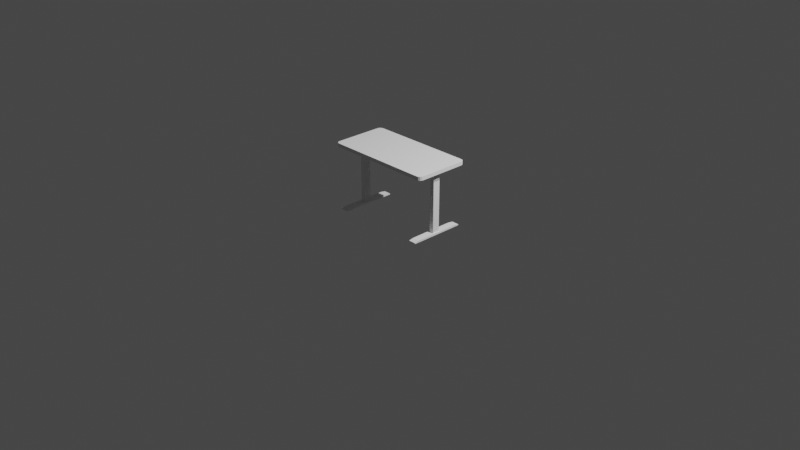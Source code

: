 # Source: desk.blend  (saved by Blender 3.5.10; exported with 4.5.12 LTS)
import bpy
from mathutils import Matrix  # noqa: F401  (used for matrix-valued properties, if any)

bpy.ops.wm.read_factory_settings(use_empty=True)
scene = bpy.context.scene
scene.name = 'Scene'

# ---- collections
col_collection = bpy.data.collections.new('Collection'); scene.collection.children.link(col_collection)

# ---- world
world_world = bpy.data.worlds.new('World'); scene.world = world_world
world_world.use_nodes = True; world_world.node_tree.nodes.clear()
_N = world_world.node_tree.nodes; _L = world_world.node_tree.links
n0 = _N.new('ShaderNodeOutputWorld'); n0.name = 'World Output'; n0.location = (300, 300)
n1 = _N.new('ShaderNodeBackground'); n1.name = 'Background'; n1.location = (10, 300)
n1.inputs[0].default_value = (0.05088, 0.05088, 0.05088, 1.0)
_L.new(n1.outputs[0], n0.inputs[0])
n0.is_active_output = True
world_world.color = (0.05088, 0.05088, 0.05088)
world_world.use_sun_shadow = False
world_world.sun_shadow_jitter_overblur = 0.0

# ---- cameras
cam_camera = bpy.data.cameras.new('Camera')
cam_camera.clip_end = 100.0
cam_camera.ortho_scale = 7.314

# ---- lights
light_light = bpy.data.lights.new('Light', 'POINT')
light_light.transmission_factor = 0.0
light_light.energy = 1000.0
light_light.shadow_soft_size = 0.1
light_light.shadow_maximum_resolution = 0.006
light_light.use_absolute_resolution = True
light_light_001 = bpy.data.lights.new('Light.001', 'POINT')
light_light_001.transmission_factor = 0.0
light_light_001.energy = 1000.0
light_light_001.shadow_soft_size = 0.1
light_light_001.shadow_maximum_resolution = 0.006
light_light_001.use_absolute_resolution = True

# ---- meshes
me_cube_001 = bpy.data.meshes.new('Cube.001')
me_cube_001.from_pydata([(-0.5567, -0.3, -0.02), (-0.6, -0.2567, -0.02), (-0.5733, -0.2967, -0.02), (-0.5873, -0.2873, -0.02), (-0.5967, -0.2733, -0.02), (-0.6, -0.2567, 0.02), (-0.5567, -0.3, 0.02), (-0.5967, -0.2733, 0.02), (-0.5873, -0.2873, 0.02), (-0.5733, -0.2967, 0.02), (-0.6, 0.2567, -0.02), (-0.5567, 0.3, -0.02), (-0.5967, 0.2733, -0.02), (-0.5873, 0.2873, -0.02), (-0.5733, 0.2967, -0.02), (-0.5567, 0.3, 0.02), (-0.6, 0.2567, 0.02), (-0.5733, 0.2967, 0.02), (-0.5873, 0.2873, 0.02), (-0.5967, 0.2733, 0.02), (0.6, -0.2567, -0.02), (0.5567, -0.3, -0.02), (0.5967, -0.2733, -0.02), (0.5873, -0.2873, -0.02), (0.5733, -0.2967, -0.02), (0.5567, -0.3, 0.02), (0.6, -0.2567, 0.02), (0.5733, -0.2967, 0.02), (0.5873, -0.2873, 0.02), (0.5967, -0.2733, 0.02), (0.5567, 0.3, -0.02), (0.6, 0.2567, -0.02), (0.5733, 0.2967, -0.02), (0.5873, 0.2873, -0.02), (0.5967, 0.2733, -0.02), (0.6, 0.2567, 0.02), (0.5567, 0.3, 0.02), (0.5967, 0.2733, 0.02), (0.5873, 0.2873, 0.02), (0.5733, 0.2967, 0.02)], [], [(21, 25, 6, 0), (31, 35, 26, 20), (35, 37, 38, 39, 36, 15, 17, 18, 19, 16, 5, 7, 8, 9, 6, 25, 27, 28, 29, 26), (1, 5, 16, 10), (11, 15, 36, 30), (0, 6, 9, 2), (2, 9, 8, 3), (3, 8, 7, 4), (4, 7, 5, 1), (15, 11, 14, 17), (17, 14, 13, 18), (18, 13, 12, 19), (19, 12, 10, 16), (35, 31, 34, 37), (37, 34, 33, 38), (38, 33, 32, 39), (39, 32, 30, 36), (25, 21, 24, 27), (27, 24, 23, 28), (28, 23, 22, 29), (29, 22, 20, 26), (10, 12, 13, 14, 11, 30, 32, 33, 34, 31, 20, 22, 23, 24, 21, 0, 2, 3, 4, 1)])
_uv = me_cube_001.uv_layers.new(name='UVMap')
_uv.uv.foreach_set('vector', [0.375, 0.759, 0.625, 0.759, 0.625, 0.991, 0.375, 0.991, 0.375, 0.518, 0.625, 0.518, 0.625, 0.732, 0.375, 0.732, 0.625, 0.518, 0.6257, 0.5111, 0.6276, 0.5053, 0.6306, 0.5014, 0.634, 0.5, 0.866, 0.5, 0.8694, 0.5014, 0.8724, 0.5053, 0.8743, 0.5111, 0.875, 0.518, 0.875, 0.732, 0.8743, 0.7389, 0.8724, 0.7447, 0.8694, 0.7486, 0.866, 0.75, 0.634, 0.75, 0.6306, 0.7486, 0.6276, 0.7447, 0.6257, 0.7389, 0.625, 0.732, 0.375, 0.01805, 0.625, 0.01805, 0.625, 0.232, 0.375, 0.232, 0.375, 0.259, 0.625, 0.259, 0.625, 0.491, 0.375, 0.491, 0.375, 0.991, 0.625, 0.991, 0.625, 0.9944, 0.375, 0.9944, 0.375, 0.9944, 0.625, 0.9944, 0.625, 1.0, 0.375, 1.0, 0.375, 0.0, 0.625, 0.0, 0.625, 0.01114, 0.375, 0.01114, 0.375, 0.01114, 0.625, 0.01114, 0.625, 0.01805, 0.375, 0.01805, 0.625, 0.259, 0.375, 0.259, 0.375, 0.2556, 0.625, 0.2556, 0.625, 0.2556, 0.375, 0.2556, 0.375, 0.25, 0.625, 0.25, 0.625, 0.25, 0.375, 0.25, 0.375, 0.2389, 0.625, 0.2389, 0.625, 0.2389, 0.375, 0.2389, 0.375, 0.232, 0.625, 0.232, 0.625, 0.518, 0.375, 0.518, 0.375, 0.5111, 0.625, 0.5111, 0.625, 0.5111, 0.375, 0.5111, 0.375, 0.5, 0.625, 0.5, 0.625, 0.5, 0.375, 0.5, 0.375, 0.4944, 0.625, 0.4944, 0.625, 0.4944, 0.375, 0.4944, 0.375, 0.491, 0.625, 0.491, 0.625, 0.759, 0.375, 0.759, 0.375, 0.7556, 0.625, 0.7556, 0.625, 0.7556, 0.375, 0.7556, 0.375, 0.75, 0.625, 0.75, 0.625, 0.75, 0.375, 0.75, 0.375, 0.7389, 0.625, 0.7389, 0.625, 0.7389, 0.375, 0.7389, 0.375, 0.732, 0.625, 0.732, 0.125, 0.518, 0.1257, 0.5111, 0.1276, 0.5053, 0.1306, 0.5014, 0.134, 0.5, 0.366, 0.5, 0.3694, 0.5014, 0.3724, 0.5053, 0.3743, 0.5111, 0.375, 0.518, 0.375, 0.732, 0.3743, 0.7389, 0.3724, 0.7447, 0.3694, 0.7486, 0.366, 0.75, 0.134, 0.75, 0.1306, 0.7486, 0.1276, 0.7447, 0.1257, 0.7389, 0.125, 0.732])
me_cube_001.update()
me_cube_004 = bpy.data.meshes.new('Cube.004')
me_cube_004.from_pydata([(0.04, 0.2512, 0.01813), (0.04, 0.2286, 0.02), (0.04, 0.2441, 0.01907), (0.04, 0.2358, 0.01975), (0.04, -0.2286, 0.02), (0.04, -0.2512, 0.01813), (0.04, -0.2358, 0.01975), (0.04, -0.2441, 0.01907), (-0.04, -0.2512, 0.01813), (-0.04, -0.2286, 0.02), (-0.04, -0.2441, 0.01907), (-0.04, -0.2358, 0.01975), (-0.04, 0.2286, 0.02), (-0.04, 0.2512, 0.01813), (-0.04, 0.2358, 0.01975), (-0.04, 0.2441, 0.01907), (-0.001809, -0.2, -0.02), (-0.015, -0.2132, -0.02), (-0.008404, -0.2018, -0.02), (-0.01323, -0.2066, -0.02), (0.015, -0.2132, -0.02), (0.001809, -0.2, -0.02), (0.01323, -0.2066, -0.02), (0.008404, -0.2018, -0.02), (-0.015, -0.2368, -0.02), (-0.001809, -0.25, -0.02), (-0.0209, -0.2618, -0.02), (-0.01323, -0.2434, -0.02), (-0.008404, -0.2482, -0.02), (0.001809, -0.25, -0.02), (0.015, -0.2368, -0.02), (0.0209, -0.2618, -0.02), (0.008404, -0.2482, -0.02), (0.01323, -0.2434, -0.02), (-0.001809, 0.25, -0.02), (-0.015, 0.2368, -0.02), (-0.0209, 0.2618, -0.02), (-0.008404, 0.2482, -0.02), (-0.01323, 0.2434, -0.02), (-0.015, 0.2132, -0.02), (-0.001809, 0.2, -0.02), (-0.01323, 0.2066, -0.02), (-0.008404, 0.2018, -0.02), (0.001809, 0.2, -0.02), (0.015, 0.2132, -0.02), (0.008404, 0.2018, -0.02), (0.01323, 0.2066, -0.02), (0.015, 0.2368, -0.02), (0.001809, 0.25, -0.02), (0.0209, 0.2618, -0.02), (0.01323, 0.2434, -0.02), (0.008404, 0.2482, -0.02), (-0.015, 0.2368, -0.06), (-0.001809, 0.25, -0.06), (-0.01323, 0.2434, -0.06), (-0.008404, 0.2482, -0.06), (-0.001809, 0.2, -0.06), (-0.015, 0.2132, -0.06), (-0.008404, 0.2018, -0.06), (-0.01323, 0.2066, -0.06), (0.015, 0.2132, -0.06), (0.001809, 0.2, -0.06), (0.01323, 0.2066, -0.06), (0.008404, 0.2018, -0.06), (0.001809, 0.25, -0.06), (0.015, 0.2368, -0.06), (0.008404, 0.2482, -0.06), (0.01323, 0.2434, -0.06), (0.001809, -0.2, -0.06), (0.015, -0.2132, -0.06), (0.008404, -0.2018, -0.06), (0.01323, -0.2066, -0.06), (0.015, -0.2368, -0.06), (0.001809, -0.25, -0.06), (0.01323, -0.2434, -0.06), (0.008404, -0.2482, -0.06), (-0.015, -0.2132, -0.06), (-0.001809, -0.2, -0.06), (-0.01323, -0.2066, -0.06), (-0.008404, -0.2018, -0.06), (-0.001809, -0.25, -0.06), (-0.015, -0.2368, -0.06), (-0.008404, -0.2482, -0.06), (-0.01323, -0.2434, -0.06), (-0.0377, -0.3, -0.02), (-0.04, -0.2977, -0.02), (-0.03897, -0.2979, -0.02), (-0.03933, -0.2993, -0.02), (-0.04, 0.2977, -0.02), (-0.0377, 0.3, -0.02), (-0.03897, 0.2979, -0.02), (-0.03933, 0.2993, -0.02), (0.04, -0.2977, -0.02), (0.0377, -0.3, -0.02), (0.03897, -0.2979, -0.02), (0.03933, -0.2993, -0.02), (0.04, 0.2977, 0.0008528), (0.0377, 0.3, 0.0), (0.03933, 0.2993, 0.0002498), (0.0377, 0.3, -0.02), (0.04, 0.2977, -0.02), (0.03897, 0.2979, -0.02), (0.03933, 0.2993, -0.02), (0.0377, -0.3, 0.0), (0.04, -0.2977, 0.0008528), (0.03933, -0.2993, 0.0002498), (-0.04, -0.2977, 0.0008528), (-0.0377, -0.3, 0.0), (-0.03933, -0.2993, 0.0002498), (-0.0377, 0.3, 0.0), (-0.04, 0.2977, 0.0008528), (-0.03933, 0.2993, 0.0002498)], [], [(90, 89, 99, 101, 49, 48, 34, 36), (1, 12, 9, 4), (85, 106, 8, 10, 11, 9, 12, 14, 15, 13, 110, 88), (84, 86, 26, 25, 29, 31, 94, 93), (109, 111, 110, 13, 0, 96, 98, 97), (4, 9, 11, 6), (6, 11, 10, 7), (7, 10, 8, 5), (0, 13, 15, 2), (2, 15, 14, 3), (3, 14, 12, 1), (103, 105, 104, 5, 8, 106, 108, 107), (20, 30, 72, 69), (43, 40, 56, 61), (29, 25, 80, 73), (72, 74, 75, 73, 80, 82, 83, 81, 76, 78, 79, 77, 68, 70, 71, 69), (100, 96, 0, 2, 3, 1, 4, 6, 7, 5, 104, 92), (24, 17, 76, 81), (47, 44, 60, 65), (52, 54, 55, 53, 64, 66, 67, 65, 60, 62, 63, 61, 56, 58, 59, 57), (34, 48, 64, 53), (93, 103, 107, 84), (89, 109, 97, 99), (39, 35, 52, 57), (24, 27, 26), (27, 28, 26), (28, 25, 26), (29, 32, 31), (32, 33, 31), (33, 30, 31), (34, 37, 36), (37, 38, 36), (38, 35, 36), (47, 50, 49), (50, 51, 49), (51, 48, 49), (47, 65, 67, 50), (50, 67, 66, 51), (51, 66, 64, 48), (52, 35, 38, 54), (54, 38, 37, 55), (55, 37, 34, 53), (39, 57, 59, 41), (41, 59, 58, 42), (42, 58, 56, 40), (60, 44, 46, 62), (62, 46, 45, 63), (63, 45, 43, 61), (16, 77, 79, 18), (18, 79, 78, 19), (19, 78, 76, 17), (80, 25, 28, 82), (82, 28, 27, 83), (83, 27, 24, 81), (20, 69, 71, 22), (22, 71, 70, 23), (23, 70, 68, 21), (29, 73, 75, 32), (32, 75, 74, 33), (33, 74, 72, 30), (16, 21, 68, 77), (84, 87, 86), (87, 85, 86), (88, 91, 90), (91, 89, 90), (92, 95, 94), (95, 93, 94), (99, 102, 101), (102, 100, 101), (109, 89, 91, 111), (111, 91, 88, 110), (96, 100, 102, 98), (98, 102, 99, 97), (103, 93, 95, 105), (105, 95, 92, 104), (84, 107, 108, 87), (87, 108, 106, 85), (39, 41, 42, 40, 43, 45, 46, 44, 47, 49, 101, 100, 92, 94, 31, 30, 20, 22, 23, 21, 16, 18, 19, 17, 24, 26, 86, 85, 88, 90, 36, 35)])
_uv = me_cube_004.uv_layers.new(name='UVMap')
_uv.uv.foreach_set('vector', [0.375, 0.2544, 0.375, 0.2572, 0.375, 0.4928, 0.375, 0.498, 0.375, 0.4629, 0.375, 0.4099, 0.375, 0.3984, 0.375, 0.3316, 0.625, 0.5198, 0.875, 0.5297, 0.875, 0.7203, 0.625, 0.7258, 0.375, 0.0009563, 0.5649, 0.0009563, 0.6133, 0.02033, 0.6192, 0.0233, 0.6234, 0.02674, 0.625, 0.02973, 0.625, 0.2203, 0.6234, 0.2233, 0.6192, 0.2267, 0.6133, 0.2297, 0.5649, 0.249, 0.375, 0.249, 0.375, 0.9928, 0.375, 0.9953, 0.375, 0.9119, 0.375, 0.8461, 0.375, 0.8356, 0.375, 0.7859, 0.375, 0.7519, 0.375, 0.7572, 0.562, 0.2572, 0.5627, 0.2506, 0.5649, 0.249, 0.6133, 0.2297, 0.61, 0.5119, 0.5476, 0.5006, 0.5448, 0.4993, 0.545, 0.4928, 0.625, 0.7258, 0.875, 0.7203, 0.875, 0.725, 0.625, 0.7309, 0.625, 0.7309, 0.625, 0.025, 0.6207, 0.09195, 0.6203, 0.7322, 0.6203, 0.7322, 0.6207, 0.09195, 0.6133, 0.207, 0.6122, 0.7344, 0.61, 0.5119, 0.6133, 0.2297, 0.6207, 0.2267, 0.6195, 0.5137, 0.6195, 0.5137, 0.6207, 0.2267, 0.625, 0.225, 0.625, 0.5147, 0.625, 0.5147, 0.875, 0.525, 0.875, 0.5297, 0.625, 0.5198, 0.5565, 0.7572, 0.5566, 0.7502, 0.559, 0.7493, 0.6122, 0.7344, 0.6133, 0.207, 0.5649, 0.9627, 0.5632, 0.9884, 0.5623, 0.9928, 0.375, 0.7684, 0.375, 0.7867, 0.375, 0.7867, 0.375, 0.7684, 0.375, 0.4333, 0.375, 0.424, 0.375, 0.424, 0.375, 0.4333, 0.375, 0.8356, 0.375, 0.8461, 0.375, 0.8461, 0.375, 0.8356, 0.375, 0.7867, 0.375, 0.7935, 0.375, 0.8157, 0.375, 0.8356, 0.375, 0.8461, 0.375, 0.8648, 0.375, 0.8753, 0.375, 0.8691, 0.375, 0.8411, 0.375, 0.8318, 0.375, 0.8112, 0.375, 0.7959, 0.375, 0.7877, 0.375, 0.7735, 0.375, 0.7647, 0.375, 0.7684, 0.375, 0.501, 0.5476, 0.5006, 0.61, 0.5119, 0.6179, 0.5137, 0.6234, 0.5166, 0.625, 0.5198, 0.625, 0.7258, 0.6234, 0.7289, 0.6187, 0.7321, 0.6122, 0.7344, 0.559, 0.7493, 0.375, 0.749, 0.375, 0.8691, 0.375, 0.8411, 0.375, 0.8411, 0.375, 0.8691, 0.375, 0.4557, 0.375, 0.4633, 0.375, 0.4633, 0.375, 0.4557, 0.375, 0.3655, 0.375, 0.363, 0.375, 0.378, 0.375, 0.3984, 0.375, 0.4099, 0.375, 0.4309, 0.375, 0.4518, 0.375, 0.4557, 0.375, 0.4633, 0.375, 0.4638, 0.375, 0.4502, 0.375, 0.4333, 0.375, 0.424, 0.375, 0.4065, 0.375, 0.387, 0.375, 0.3811, 0.375, 0.3984, 0.375, 0.4099, 0.375, 0.4099, 0.375, 0.3984, 0.375, 0.7572, 0.5565, 0.7572, 0.5623, 0.9928, 0.375, 0.9928, 0.375, 0.2572, 0.562, 0.2572, 0.545, 0.4928, 0.375, 0.4928, 0.375, 0.3811, 0.375, 0.3655, 0.375, 0.3655, 0.375, 0.3811, 0.375, 0.8691, 0.375, 0.8769, 0.375, 0.9119, 0.375, 0.8769, 0.375, 0.8826, 0.375, 0.9119, 0.375, 0.8826, 0.375, 0.8847, 0.375, 0.9119, 0.375, 0.8356, 0.375, 0.8163, 0.375, 0.7859, 0.375, 0.8163, 0.375, 0.8021, 0.375, 0.7859, 0.375, 0.8021, 0.375, 0.797, 0.375, 0.7859, 0.375, 0.3984, 0.375, 0.3777, 0.375, 0.3316, 0.375, 0.3777, 0.375, 0.3624, 0.375, 0.3316, 0.375, 0.3624, 0.375, 0.3569, 0.375, 0.3316, 0.375, 0.4557, 0.375, 0.4536, 0.375, 0.4629, 0.375, 0.4536, 0.375, 0.452, 0.375, 0.4629, 0.375, 0.452, 0.375, 0.4514, 0.375, 0.4629, 0.375, 0.4557, 0.375, 0.4557, 0.375, 0.4518, 0.375, 0.4536, 0.375, 0.4536, 0.375, 0.4518, 0.375, 0.4309, 0.375, 0.4306, 0.375, 0.4306, 0.375, 0.4309, 0.375, 0.4099, 0.375, 0.4099, 0.375, 0.3655, 0.375, 0.3655, 0.375, 0.3612, 0.375, 0.363, 0.375, 0.363, 0.375, 0.3612, 0.375, 0.3777, 0.375, 0.378, 0.375, 0.378, 0.375, 0.3777, 0.375, 0.3984, 0.375, 0.3984, 0.375, 0.3811, 0.375, 0.3811, 0.375, 0.387, 0.375, 0.386, 0.375, 0.386, 0.375, 0.387, 0.375, 0.4065, 0.375, 0.4056, 0.375, 0.4056, 0.375, 0.4065, 0.375, 0.424, 0.375, 0.424, 0.375, 0.4633, 0.375, 0.4633, 0.375, 0.4631, 0.375, 0.4638, 0.375, 0.4638, 0.375, 0.4631, 0.375, 0.4494, 0.375, 0.4502, 0.375, 0.4502, 0.375, 0.4494, 0.375, 0.4333, 0.375, 0.4333, 0.375, 0.7959, 0.375, 0.7959, 0.375, 0.8112, 0.375, 0.8112, 0.375, 0.8112, 0.375, 0.8112, 0.375, 0.8318, 0.375, 0.8319, 0.375, 0.8319, 0.375, 0.8318, 0.375, 0.8411, 0.375, 0.8411, 0.375, 0.8461, 0.375, 0.8461, 0.375, 0.8654, 0.375, 0.8648, 0.375, 0.8648, 0.375, 0.8654, 0.375, 0.8769, 0.375, 0.8753, 0.375, 0.8753, 0.375, 0.8769, 0.375, 0.8691, 0.375, 0.8691, 0.375, 0.7684, 0.375, 0.7684, 0.375, 0.7647, 0.375, 0.7647, 0.375, 0.7647, 0.375, 0.7647, 0.375, 0.7735, 0.375, 0.7735, 0.375, 0.7735, 0.375, 0.7735, 0.375, 0.7877, 0.375, 0.7877, 0.375, 0.8356, 0.375, 0.8356, 0.375, 0.8157, 0.375, 0.8163, 0.375, 0.8163, 0.375, 0.8157, 0.375, 0.7935, 0.375, 0.7919, 0.375, 0.7919, 0.375, 0.7935, 0.375, 0.7867, 0.375, 0.7867, 0.375, 0.7959, 0.375, 0.7877, 0.375, 0.7877, 0.375, 0.7959, 0.375, 0.9928, 0.375, 0.9979, 0.375, 0.9968, 0.375, 0.9979, 0.375, 1.0, 0.375, 0.9968, 0.375, 0.2539, 0.375, 0.2517, 0.375, 0.2544, 0.375, 0.2517, 0.375, 0.2572, 0.375, 0.2544, 0.375, 0.749, 0.375, 0.7497, 0.375, 0.7519, 0.375, 0.7497, 0.375, 0.75, 0.375, 0.7519, 0.375, 0.4928, 0.375, 0.4979, 0.375, 0.498, 0.375, 0.4979, 0.375, 0.5, 0.375, 0.498, 0.562, 0.2572, 0.375, 0.2572, 0.375, 0.25, 0.5627, 0.2506, 0.5627, 0.2506, 0.375, 0.25, 0.375, 0.249, 0.5649, 0.249, 0.5476, 0.5006, 0.375, 0.501, 0.375, 0.5, 0.5448, 0.4993, 0.5448, 0.4993, 0.375, 0.5, 0.375, 0.4928, 0.545, 0.4928, 0.5565, 0.7572, 0.375, 0.7572, 0.375, 0.75, 0.5566, 0.7502, 0.5566, 0.7502, 0.375, 0.75, 0.375, 0.749, 0.559, 0.7493, 0.375, 0.9928, 0.5623, 0.9928, 0.5625, 1.0, 0.375, 1.0, 0.375, 0.0, 0.5625, 0.0, 0.5649, 0.0009563, 0.375, 0.0009563, 0.375, 0.3811, 0.375, 0.386, 0.375, 0.4056, 0.375, 0.424, 0.375, 0.4333, 0.375, 0.4494, 0.375, 0.4631, 0.375, 0.4633, 0.375, 0.4557, 0.375, 0.4629, 0.375, 0.498, 0.375, 0.501, 0.375, 0.749, 0.375, 0.7519, 0.375, 0.7859, 0.375, 0.7867, 0.375, 0.7684, 0.375, 0.7647, 0.375, 0.7735, 0.375, 0.7877, 0.375, 0.7959, 0.375, 0.8112, 0.375, 0.8319, 0.375, 0.8411, 0.375, 0.8691, 0.375, 0.9119, 0.375, 0.9953, 0.375, 0.9971, 0.375, 0.2529, 0.375, 0.2544, 0.375, 0.3316, 0.375, 0.3655])
me_cube_004.update()
me_cube_005 = bpy.data.meshes.new('Cube.005')
me_cube_005.from_pydata([(-0.02163, -0.04, -0.33), (-0.025, -0.03663, -0.33), (-0.02401, -0.03901, -0.33), (-0.025, -0.03663, 0.33), (-0.02163, -0.04, 0.33), (-0.02401, -0.03901, 0.33), (-0.025, 0.03663, -0.33), (-0.02163, 0.04, -0.33), (-0.02401, 0.03901, -0.33), (-0.02163, 0.04, 0.33), (-0.025, 0.03663, 0.33), (-0.02401, 0.03901, 0.33), (0.025, -0.03663, -0.33), (0.02163, -0.04, -0.33), (0.02401, -0.03901, -0.33), (0.02163, -0.04, 0.33), (0.025, -0.03663, 0.33), (0.02401, -0.03901, 0.33), (0.02163, 0.04, -0.33), (0.025, 0.03663, -0.33), (0.02401, 0.03901, -0.33), (0.025, 0.03663, 0.33), (0.02163, 0.04, 0.33), (0.02401, 0.03901, 0.33)], [], [(13, 15, 4, 0), (19, 21, 16, 12), (21, 23, 22, 9, 11, 10, 3, 5, 4, 15, 17, 16), (1, 3, 10, 6), (7, 9, 22, 18), (0, 4, 5, 2), (2, 5, 3, 1), (9, 7, 8, 11), (11, 8, 6, 10), (21, 19, 20, 23), (23, 20, 18, 22), (15, 13, 14, 17), (17, 14, 12, 16), (6, 8, 7, 18, 20, 19, 12, 14, 13, 0, 2, 1)])
_uv = me_cube_005.uv_layers.new(name='UVMap')
_uv.uv.foreach_set('vector', [0.375, 0.7669, 0.625, 0.7669, 0.625, 0.9831, 0.375, 0.9831, 0.375, 0.5105, 0.625, 0.5105, 0.625, 0.7395, 0.375, 0.7395, 0.625, 0.5105, 0.6299, 0.5031, 0.6419, 0.5, 0.8581, 0.5, 0.8701, 0.5031, 0.875, 0.5105, 0.875, 0.7395, 0.8701, 0.7469, 0.8581, 0.75, 0.6419, 0.75, 0.6299, 0.7469, 0.625, 0.7395, 0.375, 0.01053, 0.625, 0.01053, 0.625, 0.2395, 0.375, 0.2395, 0.375, 0.2669, 0.625, 0.2669, 0.625, 0.4831, 0.375, 0.4831, 0.375, 0.9831, 0.625, 0.9831, 0.625, 1.0, 0.375, 1.0, 0.375, 0.0, 0.625, 0.0, 0.625, 0.01053, 0.375, 0.01053, 0.625, 0.2669, 0.375, 0.2669, 0.375, 0.25, 0.625, 0.25, 0.625, 0.25, 0.375, 0.25, 0.375, 0.2395, 0.625, 0.2395, 0.625, 0.5105, 0.375, 0.5105, 0.375, 0.5, 0.625, 0.5, 0.625, 0.5, 0.375, 0.5, 0.375, 0.4831, 0.625, 0.4831, 0.625, 0.7669, 0.375, 0.7669, 0.375, 0.75, 0.625, 0.75, 0.625, 0.75, 0.375, 0.75, 0.375, 0.7395, 0.625, 0.7395, 0.125, 0.5105, 0.1299, 0.5031, 0.1419, 0.5, 0.3581, 0.5, 0.3701, 0.5031, 0.375, 0.5105, 0.375, 0.7395, 0.3701, 0.7469, 0.3581, 0.75, 0.1419, 0.75, 0.1299, 0.7469, 0.125, 0.7395])
me_cube_005.update()
me_cube_006 = bpy.data.meshes.new('Cube.006')
me_cube_006.from_pydata([(-0.02163, -0.04, -0.33), (-0.025, -0.03663, -0.33), (-0.02401, -0.03901, -0.33), (-0.025, -0.03663, 0.33), (-0.02163, -0.04, 0.33), (-0.02401, -0.03901, 0.33), (-0.025, 0.03663, -0.33), (-0.02163, 0.04, -0.33), (-0.02401, 0.03901, -0.33), (-0.02163, 0.04, 0.33), (-0.025, 0.03663, 0.33), (-0.02401, 0.03901, 0.33), (0.025, -0.03663, -0.33), (0.02163, -0.04, -0.33), (0.02401, -0.03901, -0.33), (0.02163, -0.04, 0.33), (0.025, -0.03663, 0.33), (0.02401, -0.03901, 0.33), (0.02163, 0.04, -0.33), (0.025, 0.03663, -0.33), (0.02401, 0.03901, -0.33), (0.025, 0.03663, 0.33), (0.02163, 0.04, 0.33), (0.02401, 0.03901, 0.33)], [], [(13, 15, 4, 0), (19, 21, 16, 12), (21, 23, 22, 9, 11, 10, 3, 5, 4, 15, 17, 16), (1, 3, 10, 6), (7, 9, 22, 18), (0, 4, 5, 2), (2, 5, 3, 1), (9, 7, 8, 11), (11, 8, 6, 10), (21, 19, 20, 23), (23, 20, 18, 22), (15, 13, 14, 17), (17, 14, 12, 16), (6, 8, 7, 18, 20, 19, 12, 14, 13, 0, 2, 1)])
_uv = me_cube_006.uv_layers.new(name='UVMap')
_uv.uv.foreach_set('vector', [0.375, 0.7669, 0.625, 0.7669, 0.625, 0.9831, 0.375, 0.9831, 0.375, 0.5105, 0.625, 0.5105, 0.625, 0.7395, 0.375, 0.7395, 0.625, 0.5105, 0.6299, 0.5031, 0.6419, 0.5, 0.8581, 0.5, 0.8701, 0.5031, 0.875, 0.5105, 0.875, 0.7395, 0.8701, 0.7469, 0.8581, 0.75, 0.6419, 0.75, 0.6299, 0.7469, 0.625, 0.7395, 0.375, 0.01053, 0.625, 0.01053, 0.625, 0.2395, 0.375, 0.2395, 0.375, 0.2669, 0.625, 0.2669, 0.625, 0.4831, 0.375, 0.4831, 0.375, 0.9831, 0.625, 0.9831, 0.625, 1.0, 0.375, 1.0, 0.375, 0.0, 0.625, 0.0, 0.625, 0.01053, 0.375, 0.01053, 0.625, 0.2669, 0.375, 0.2669, 0.375, 0.25, 0.625, 0.25, 0.625, 0.25, 0.375, 0.25, 0.375, 0.2395, 0.625, 0.2395, 0.625, 0.5105, 0.375, 0.5105, 0.375, 0.5, 0.625, 0.5, 0.625, 0.5, 0.375, 0.5, 0.375, 0.4831, 0.625, 0.4831, 0.625, 0.7669, 0.375, 0.7669, 0.375, 0.75, 0.625, 0.75, 0.625, 0.75, 0.375, 0.75, 0.375, 0.7395, 0.625, 0.7395, 0.125, 0.5105, 0.1299, 0.5031, 0.1419, 0.5, 0.3581, 0.5, 0.3701, 0.5031, 0.375, 0.5105, 0.375, 0.7395, 0.3701, 0.7469, 0.3581, 0.75, 0.1419, 0.75, 0.1299, 0.7469, 0.125, 0.7395])
me_cube_006.update()
me_cube_007 = bpy.data.meshes.new('Cube.007')
me_cube_007.from_pydata([(0.04, 0.2512, 0.01813), (0.04, 0.2286, 0.02), (0.04, 0.2441, 0.01907), (0.04, 0.2358, 0.01975), (0.04, -0.2286, 0.02), (0.04, -0.2512, 0.01813), (0.04, -0.2358, 0.01975), (0.04, -0.2441, 0.01907), (-0.04, -0.2512, 0.01813), (-0.04, -0.2286, 0.02), (-0.04, -0.2441, 0.01907), (-0.04, -0.2358, 0.01975), (-0.04, 0.2286, 0.02), (-0.04, 0.2512, 0.01813), (-0.04, 0.2358, 0.01975), (-0.04, 0.2441, 0.01907), (-0.001809, -0.2, -0.02), (-0.015, -0.2132, -0.02), (-0.008404, -0.2018, -0.02), (-0.01323, -0.2066, -0.02), (0.015, -0.2132, -0.02), (0.001809, -0.2, -0.02), (0.01323, -0.2066, -0.02), (0.008404, -0.2018, -0.02), (-0.015, -0.2368, -0.02), (-0.001809, -0.25, -0.02), (-0.0209, -0.2618, -0.02), (-0.01323, -0.2434, -0.02), (-0.008404, -0.2482, -0.02), (0.001809, -0.25, -0.02), (0.015, -0.2368, -0.02), (0.0209, -0.2618, -0.02), (0.008404, -0.2482, -0.02), (0.01323, -0.2434, -0.02), (-0.001809, 0.25, -0.02), (-0.015, 0.2368, -0.02), (-0.0209, 0.2618, -0.02), (-0.008404, 0.2482, -0.02), (-0.01323, 0.2434, -0.02), (-0.015, 0.2132, -0.02), (-0.001809, 0.2, -0.02), (-0.01323, 0.2066, -0.02), (-0.008404, 0.2018, -0.02), (0.001809, 0.2, -0.02), (0.015, 0.2132, -0.02), (0.008404, 0.2018, -0.02), (0.01323, 0.2066, -0.02), (0.015, 0.2368, -0.02), (0.001809, 0.25, -0.02), (0.0209, 0.2618, -0.02), (0.01323, 0.2434, -0.02), (0.008404, 0.2482, -0.02), (-0.015, 0.2368, -0.06), (-0.001809, 0.25, -0.06), (-0.01323, 0.2434, -0.06), (-0.008404, 0.2482, -0.06), (-0.001809, 0.2, -0.06), (-0.015, 0.2132, -0.06), (-0.008404, 0.2018, -0.06), (-0.01323, 0.2066, -0.06), (0.015, 0.2132, -0.06), (0.001809, 0.2, -0.06), (0.01323, 0.2066, -0.06), (0.008404, 0.2018, -0.06), (0.001809, 0.25, -0.06), (0.015, 0.2368, -0.06), (0.008404, 0.2482, -0.06), (0.01323, 0.2434, -0.06), (0.001809, -0.2, -0.06), (0.015, -0.2132, -0.06), (0.008404, -0.2018, -0.06), (0.01323, -0.2066, -0.06), (0.015, -0.2368, -0.06), (0.001809, -0.25, -0.06), (0.01323, -0.2434, -0.06), (0.008404, -0.2482, -0.06), (-0.015, -0.2132, -0.06), (-0.001809, -0.2, -0.06), (-0.01323, -0.2066, -0.06), (-0.008404, -0.2018, -0.06), (-0.001809, -0.25, -0.06), (-0.015, -0.2368, -0.06), (-0.008404, -0.2482, -0.06), (-0.01323, -0.2434, -0.06), (-0.0377, -0.3, -0.02), (-0.04, -0.2977, -0.02), (-0.03897, -0.2979, -0.02), (-0.03933, -0.2993, -0.02), (-0.04, 0.2977, -0.02), (-0.0377, 0.3, -0.02), (-0.03897, 0.2979, -0.02), (-0.03933, 0.2993, -0.02), (0.04, -0.2977, -0.02), (0.0377, -0.3, -0.02), (0.03897, -0.2979, -0.02), (0.03933, -0.2993, -0.02), (0.04, 0.2977, 0.0008528), (0.0377, 0.3, 0.0), (0.03933, 0.2993, 0.0002498), (0.0377, 0.3, -0.02), (0.04, 0.2977, -0.02), (0.03897, 0.2979, -0.02), (0.03933, 0.2993, -0.02), (0.0377, -0.3, 0.0), (0.04, -0.2977, 0.0008528), (0.03933, -0.2993, 0.0002498), (-0.04, -0.2977, 0.0008528), (-0.0377, -0.3, 0.0), (-0.03933, -0.2993, 0.0002498), (-0.0377, 0.3, 0.0), (-0.04, 0.2977, 0.0008528), (-0.03933, 0.2993, 0.0002498)], [], [(90, 89, 99, 101, 49, 48, 34, 36), (1, 12, 9, 4), (85, 106, 8, 10, 11, 9, 12, 14, 15, 13, 110, 88), (84, 86, 26, 25, 29, 31, 94, 93), (109, 111, 110, 13, 0, 96, 98, 97), (4, 9, 11, 6), (6, 11, 10, 7), (7, 10, 8, 5), (0, 13, 15, 2), (2, 15, 14, 3), (3, 14, 12, 1), (103, 105, 104, 5, 8, 106, 108, 107), (20, 30, 72, 69), (43, 40, 56, 61), (29, 25, 80, 73), (72, 74, 75, 73, 80, 82, 83, 81, 76, 78, 79, 77, 68, 70, 71, 69), (100, 96, 0, 2, 3, 1, 4, 6, 7, 5, 104, 92), (24, 17, 76, 81), (47, 44, 60, 65), (52, 54, 55, 53, 64, 66, 67, 65, 60, 62, 63, 61, 56, 58, 59, 57), (34, 48, 64, 53), (93, 103, 107, 84), (89, 109, 97, 99), (39, 35, 52, 57), (24, 27, 26), (27, 28, 26), (28, 25, 26), (29, 32, 31), (32, 33, 31), (33, 30, 31), (34, 37, 36), (37, 38, 36), (38, 35, 36), (47, 50, 49), (50, 51, 49), (51, 48, 49), (47, 65, 67, 50), (50, 67, 66, 51), (51, 66, 64, 48), (52, 35, 38, 54), (54, 38, 37, 55), (55, 37, 34, 53), (39, 57, 59, 41), (41, 59, 58, 42), (42, 58, 56, 40), (60, 44, 46, 62), (62, 46, 45, 63), (63, 45, 43, 61), (16, 77, 79, 18), (18, 79, 78, 19), (19, 78, 76, 17), (80, 25, 28, 82), (82, 28, 27, 83), (83, 27, 24, 81), (20, 69, 71, 22), (22, 71, 70, 23), (23, 70, 68, 21), (29, 73, 75, 32), (32, 75, 74, 33), (33, 74, 72, 30), (16, 21, 68, 77), (84, 87, 86), (87, 85, 86), (88, 91, 90), (91, 89, 90), (92, 95, 94), (95, 93, 94), (99, 102, 101), (102, 100, 101), (109, 89, 91, 111), (111, 91, 88, 110), (96, 100, 102, 98), (98, 102, 99, 97), (103, 93, 95, 105), (105, 95, 92, 104), (84, 107, 108, 87), (87, 108, 106, 85), (39, 41, 42, 40, 43, 45, 46, 44, 47, 49, 101, 100, 92, 94, 31, 30, 20, 22, 23, 21, 16, 18, 19, 17, 24, 26, 86, 85, 88, 90, 36, 35)])
_uv = me_cube_007.uv_layers.new(name='UVMap')
_uv.uv.foreach_set('vector', [0.375, 0.2544, 0.375, 0.2572, 0.375, 0.4928, 0.375, 0.498, 0.375, 0.4629, 0.375, 0.4099, 0.375, 0.3984, 0.375, 0.3316, 0.625, 0.5198, 0.875, 0.5297, 0.875, 0.7203, 0.625, 0.7258, 0.375, 0.0009563, 0.5649, 0.0009563, 0.6133, 0.02033, 0.6192, 0.0233, 0.6234, 0.02674, 0.625, 0.02973, 0.625, 0.2203, 0.6234, 0.2233, 0.6192, 0.2267, 0.6133, 0.2297, 0.5649, 0.249, 0.375, 0.249, 0.375, 0.9928, 0.375, 0.9953, 0.375, 0.9119, 0.375, 0.8461, 0.375, 0.8356, 0.375, 0.7859, 0.375, 0.7519, 0.375, 0.7572, 0.562, 0.2572, 0.5627, 0.2506, 0.5649, 0.249, 0.6133, 0.2297, 0.61, 0.5119, 0.5476, 0.5006, 0.5448, 0.4993, 0.545, 0.4928, 0.625, 0.7258, 0.875, 0.7203, 0.875, 0.725, 0.625, 0.7309, 0.625, 0.7309, 0.625, 0.025, 0.6207, 0.09195, 0.6203, 0.7322, 0.6203, 0.7322, 0.6207, 0.09195, 0.6133, 0.207, 0.6122, 0.7344, 0.61, 0.5119, 0.6133, 0.2297, 0.6207, 0.2267, 0.6195, 0.5137, 0.6195, 0.5137, 0.6207, 0.2267, 0.625, 0.225, 0.625, 0.5147, 0.625, 0.5147, 0.875, 0.525, 0.875, 0.5297, 0.625, 0.5198, 0.5565, 0.7572, 0.5566, 0.7502, 0.559, 0.7493, 0.6122, 0.7344, 0.6133, 0.207, 0.5649, 0.9627, 0.5632, 0.9884, 0.5623, 0.9928, 0.375, 0.7684, 0.375, 0.7867, 0.375, 0.7867, 0.375, 0.7684, 0.375, 0.4333, 0.375, 0.424, 0.375, 0.424, 0.375, 0.4333, 0.375, 0.8356, 0.375, 0.8461, 0.375, 0.8461, 0.375, 0.8356, 0.375, 0.7867, 0.375, 0.7935, 0.375, 0.8157, 0.375, 0.8356, 0.375, 0.8461, 0.375, 0.8648, 0.375, 0.8753, 0.375, 0.8691, 0.375, 0.8411, 0.375, 0.8318, 0.375, 0.8112, 0.375, 0.7959, 0.375, 0.7877, 0.375, 0.7735, 0.375, 0.7647, 0.375, 0.7684, 0.375, 0.501, 0.5476, 0.5006, 0.61, 0.5119, 0.6179, 0.5137, 0.6234, 0.5166, 0.625, 0.5198, 0.625, 0.7258, 0.6234, 0.7289, 0.6187, 0.7321, 0.6122, 0.7344, 0.559, 0.7493, 0.375, 0.749, 0.375, 0.8691, 0.375, 0.8411, 0.375, 0.8411, 0.375, 0.8691, 0.375, 0.4557, 0.375, 0.4633, 0.375, 0.4633, 0.375, 0.4557, 0.375, 0.3655, 0.375, 0.363, 0.375, 0.378, 0.375, 0.3984, 0.375, 0.4099, 0.375, 0.4309, 0.375, 0.4518, 0.375, 0.4557, 0.375, 0.4633, 0.375, 0.4638, 0.375, 0.4502, 0.375, 0.4333, 0.375, 0.424, 0.375, 0.4065, 0.375, 0.387, 0.375, 0.3811, 0.375, 0.3984, 0.375, 0.4099, 0.375, 0.4099, 0.375, 0.3984, 0.375, 0.7572, 0.5565, 0.7572, 0.5623, 0.9928, 0.375, 0.9928, 0.375, 0.2572, 0.562, 0.2572, 0.545, 0.4928, 0.375, 0.4928, 0.375, 0.3811, 0.375, 0.3655, 0.375, 0.3655, 0.375, 0.3811, 0.375, 0.8691, 0.375, 0.8769, 0.375, 0.9119, 0.375, 0.8769, 0.375, 0.8826, 0.375, 0.9119, 0.375, 0.8826, 0.375, 0.8847, 0.375, 0.9119, 0.375, 0.8356, 0.375, 0.8163, 0.375, 0.7859, 0.375, 0.8163, 0.375, 0.8021, 0.375, 0.7859, 0.375, 0.8021, 0.375, 0.797, 0.375, 0.7859, 0.375, 0.3984, 0.375, 0.3777, 0.375, 0.3316, 0.375, 0.3777, 0.375, 0.3624, 0.375, 0.3316, 0.375, 0.3624, 0.375, 0.3569, 0.375, 0.3316, 0.375, 0.4557, 0.375, 0.4536, 0.375, 0.4629, 0.375, 0.4536, 0.375, 0.452, 0.375, 0.4629, 0.375, 0.452, 0.375, 0.4514, 0.375, 0.4629, 0.375, 0.4557, 0.375, 0.4557, 0.375, 0.4518, 0.375, 0.4536, 0.375, 0.4536, 0.375, 0.4518, 0.375, 0.4309, 0.375, 0.4306, 0.375, 0.4306, 0.375, 0.4309, 0.375, 0.4099, 0.375, 0.4099, 0.375, 0.3655, 0.375, 0.3655, 0.375, 0.3612, 0.375, 0.363, 0.375, 0.363, 0.375, 0.3612, 0.375, 0.3777, 0.375, 0.378, 0.375, 0.378, 0.375, 0.3777, 0.375, 0.3984, 0.375, 0.3984, 0.375, 0.3811, 0.375, 0.3811, 0.375, 0.387, 0.375, 0.386, 0.375, 0.386, 0.375, 0.387, 0.375, 0.4065, 0.375, 0.4056, 0.375, 0.4056, 0.375, 0.4065, 0.375, 0.424, 0.375, 0.424, 0.375, 0.4633, 0.375, 0.4633, 0.375, 0.4631, 0.375, 0.4638, 0.375, 0.4638, 0.375, 0.4631, 0.375, 0.4494, 0.375, 0.4502, 0.375, 0.4502, 0.375, 0.4494, 0.375, 0.4333, 0.375, 0.4333, 0.375, 0.7959, 0.375, 0.7959, 0.375, 0.8112, 0.375, 0.8112, 0.375, 0.8112, 0.375, 0.8112, 0.375, 0.8318, 0.375, 0.8319, 0.375, 0.8319, 0.375, 0.8318, 0.375, 0.8411, 0.375, 0.8411, 0.375, 0.8461, 0.375, 0.8461, 0.375, 0.8654, 0.375, 0.8648, 0.375, 0.8648, 0.375, 0.8654, 0.375, 0.8769, 0.375, 0.8753, 0.375, 0.8753, 0.375, 0.8769, 0.375, 0.8691, 0.375, 0.8691, 0.375, 0.7684, 0.375, 0.7684, 0.375, 0.7647, 0.375, 0.7647, 0.375, 0.7647, 0.375, 0.7647, 0.375, 0.7735, 0.375, 0.7735, 0.375, 0.7735, 0.375, 0.7735, 0.375, 0.7877, 0.375, 0.7877, 0.375, 0.8356, 0.375, 0.8356, 0.375, 0.8157, 0.375, 0.8163, 0.375, 0.8163, 0.375, 0.8157, 0.375, 0.7935, 0.375, 0.7919, 0.375, 0.7919, 0.375, 0.7935, 0.375, 0.7867, 0.375, 0.7867, 0.375, 0.7959, 0.375, 0.7877, 0.375, 0.7877, 0.375, 0.7959, 0.375, 0.9928, 0.375, 0.9979, 0.375, 0.9968, 0.375, 0.9979, 0.375, 1.0, 0.375, 0.9968, 0.375, 0.2539, 0.375, 0.2517, 0.375, 0.2544, 0.375, 0.2517, 0.375, 0.2572, 0.375, 0.2544, 0.375, 0.749, 0.375, 0.7497, 0.375, 0.7519, 0.375, 0.7497, 0.375, 0.75, 0.375, 0.7519, 0.375, 0.4928, 0.375, 0.4979, 0.375, 0.498, 0.375, 0.4979, 0.375, 0.5, 0.375, 0.498, 0.562, 0.2572, 0.375, 0.2572, 0.375, 0.25, 0.5627, 0.2506, 0.5627, 0.2506, 0.375, 0.25, 0.375, 0.249, 0.5649, 0.249, 0.5476, 0.5006, 0.375, 0.501, 0.375, 0.5, 0.5448, 0.4993, 0.5448, 0.4993, 0.375, 0.5, 0.375, 0.4928, 0.545, 0.4928, 0.5565, 0.7572, 0.375, 0.7572, 0.375, 0.75, 0.5566, 0.7502, 0.5566, 0.7502, 0.375, 0.75, 0.375, 0.749, 0.559, 0.7493, 0.375, 0.9928, 0.5623, 0.9928, 0.5625, 1.0, 0.375, 1.0, 0.375, 0.0, 0.5625, 0.0, 0.5649, 0.0009563, 0.375, 0.0009563, 0.375, 0.3811, 0.375, 0.386, 0.375, 0.4056, 0.375, 0.424, 0.375, 0.4333, 0.375, 0.4494, 0.375, 0.4631, 0.375, 0.4633, 0.375, 0.4557, 0.375, 0.4629, 0.375, 0.498, 0.375, 0.501, 0.375, 0.749, 0.375, 0.7519, 0.375, 0.7859, 0.375, 0.7867, 0.375, 0.7684, 0.375, 0.7647, 0.375, 0.7735, 0.375, 0.7877, 0.375, 0.7959, 0.375, 0.8112, 0.375, 0.8319, 0.375, 0.8411, 0.375, 0.8691, 0.375, 0.9119, 0.375, 0.9953, 0.375, 0.9971, 0.375, 0.2529, 0.375, 0.2544, 0.375, 0.3316, 0.375, 0.3655])
me_cube_007.update()

# ---- objects
ob_light = bpy.data.objects.new('Light', light_light)
ob_camera = bpy.data.objects.new('Camera', cam_camera)
ob_cube = bpy.data.objects.new('Cube', me_cube_001)
ob_light_001 = bpy.data.objects.new('Light.001', light_light_001)
ob_cube_003 = bpy.data.objects.new('Cube.003', me_cube_004)
ob_cube_004 = bpy.data.objects.new('Cube.004', me_cube_005)
ob_cube_001 = bpy.data.objects.new('Cube.001', me_cube_006)
ob_cube_002 = bpy.data.objects.new('Cube.002', me_cube_007)

# ---- transforms, parenting, visibility, modifiers, constraints
ob_light.location = (4.076, 1.005, 5.904)
ob_light.rotation_euler = (0.6503, 0.05522, 1.866)
ob_light.lock_rotations_4d = False
ob_light.empty_display_type = 'ARROWS'
ob_light.color = (0.0, 0.0, 0.0, 0.0)
ob_light.lineart.crease_threshold = 0.0
ob_camera.location = (7.359, -6.926, 4.958)
ob_camera.rotation_euler = (1.109, 0.0, 0.8149)
ob_camera.lock_rotations_4d = False
ob_camera.empty_display_type = 'ARROWS'
ob_camera.color = (0.0, 0.0, 0.0, 0.0)
ob_camera.display_type = 'WIRE'
ob_camera.lineart.crease_threshold = 0.0
ob_cube.location = (0.0, 0.0, 0.72)
ob_light_001.location = (5.121, 1.005, 5.904)
ob_light_001.rotation_euler = (0.6503, 0.05522, 1.866)
ob_light_001.lock_rotations_4d = False
ob_light_001.empty_display_type = 'ARROWS'
ob_light_001.color = (0.0, 0.0, 0.0, 0.0)
ob_light_001.lineart.crease_threshold = 0.0
ob_cube_003.location = (0.5, 0.0, 0.03)
ob_cube_003.scale = (1.0, 1.0, 0.5)
ob_cube_004.location = (0.5, 0.0, 0.37)
ob_cube_001.location = (-0.5, 0.0, 0.37)
ob_cube_002.location = (-0.5, 0.0, 0.03)
ob_cube_002.scale = (1.0, 1.0, 0.5)

# ---- collection membership
col_collection.objects.link(ob_light)
col_collection.objects.link(ob_camera)
col_collection.objects.link(ob_cube)
col_collection.objects.link(ob_light_001)
col_collection.objects.link(ob_cube_003)
col_collection.objects.link(ob_cube_004)
col_collection.objects.link(ob_cube_001)
col_collection.objects.link(ob_cube_002)

# ---- scene / render settings (as saved in the file)
scene.camera = ob_camera
scene.frame_start = 1; scene.frame_end = 250; scene.frame_set(96)
scene.render.engine = 'BLENDER_EEVEE_NEXT'
scene.cycles.sampling_pattern = 'TABULATED_SOBOL'
scene.view_settings.view_transform = 'Filmic'
bpy.context.view_layer.update()
